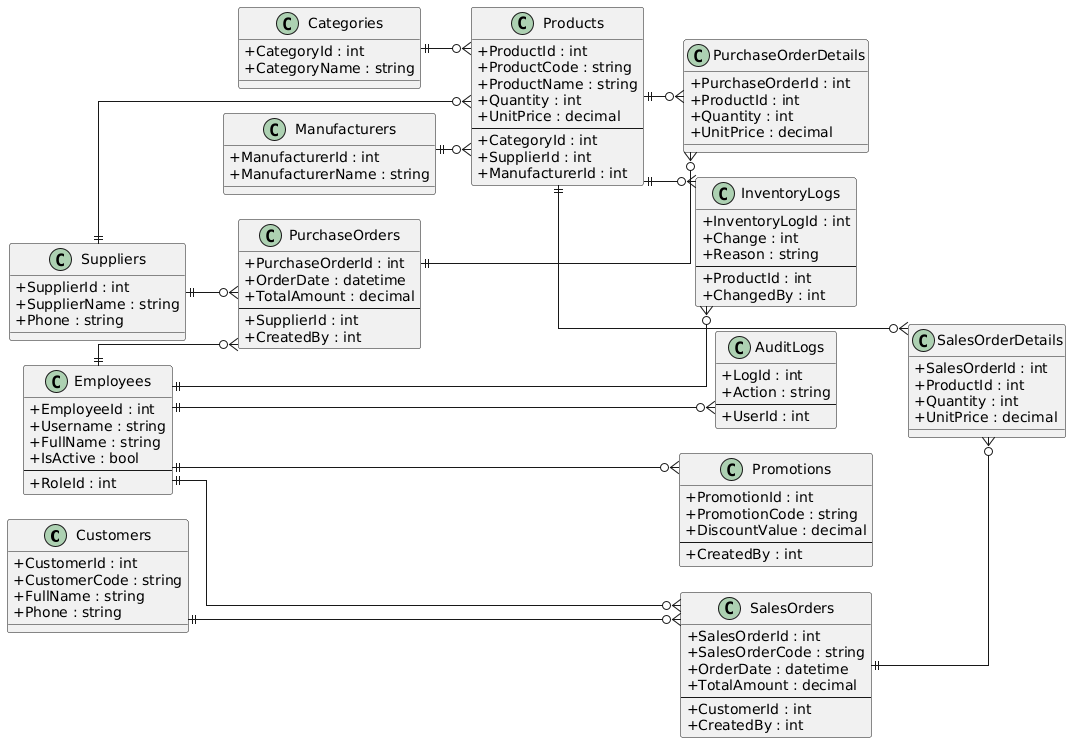

The diagram above was rendered by PlantUML. Its source (embedded in the PNG):
@startuml
left to right direction
skinparam classAttributeIconSize 0
skinparam linetype ortho
skinparam shadowing false
skinparam ranksep 35
skinparam nodesep 25

' ================= TOP =================
together {
    class Customers {
        +CustomerId : int
        +CustomerCode : string
        +FullName : string
        +Phone : string
    }

    class Employees {
        +EmployeeId : int
        +Username : string
        +FullName : string
        +IsActive : bool
        --
        +RoleId : int
    }

    class Suppliers {
        +SupplierId : int
        +SupplierName : string
        +Phone : string
    }
}

' ================= MIDDLE =================
together {
    class Categories {
        +CategoryId : int
        +CategoryName : string
    }

    class Manufacturers {
        +ManufacturerId : int
        +ManufacturerName : string
    }

    class Products {
        +ProductId : int
        +ProductCode : string
        +ProductName : string
        +Quantity : int
        +UnitPrice : decimal
        --
        +CategoryId : int
        +SupplierId : int
        +ManufacturerId : int
    }

    class PurchaseOrders {
        +PurchaseOrderId : int
        +OrderDate : datetime
        +TotalAmount : decimal
        --
        +SupplierId : int
        +CreatedBy : int
    }
}

' ================= BOTTOM =================
together {
    class SalesOrders {
        +SalesOrderId : int
        +SalesOrderCode : string
        +OrderDate : datetime
        +TotalAmount : decimal
        --
        +CustomerId : int
        +CreatedBy : int
    }

    class SalesOrderDetails {
        +SalesOrderId : int
        +ProductId : int
        +Quantity : int
        +UnitPrice : decimal
    }

    class PurchaseOrderDetails {
        +PurchaseOrderId : int
        +ProductId : int
        +Quantity : int
        +UnitPrice : decimal
    }

    class InventoryLogs {
        +InventoryLogId : int
        +Change : int
        +Reason : string
        --
        +ProductId : int
        +ChangedBy : int
    }

    class AuditLogs {
        +LogId : int
        +Action : string
        --
        +UserId : int
    }

    class Promotions {
        +PromotionId : int
        +PromotionCode : string
        +DiscountValue : decimal
        --
        +CreatedBy : int
    }
}

' ================= RELATION =================

Customers ||--o{ SalesOrders
Employees ||--o{ SalesOrders

SalesOrders ||--o{ SalesOrderDetails
Products ||--o{ SalesOrderDetails

Suppliers ||--o{ PurchaseOrders
Employees ||--o{ PurchaseOrders

PurchaseOrders ||--o{ PurchaseOrderDetails
Products ||--o{ PurchaseOrderDetails

Categories ||--o{ Products
Suppliers ||--o{ Products
Manufacturers ||--o{ Products

Products ||--o{ InventoryLogs
Employees ||--o{ InventoryLogs

Employees ||--o{ AuditLogs
Employees ||--o{ Promotions
@enduml